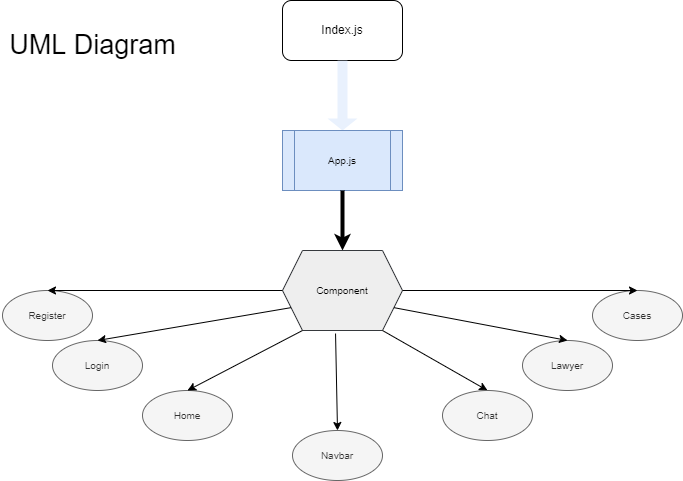

The diagram above was exported from draw.io. Its source (the exported page's mxGraphModel, read from the mxfile embedded in the PNG):
<mxGraphModel dx="868" dy="527" grid="1" gridSize="10" guides="1" tooltips="1" connect="1" arrows="1" fold="1" page="1" pageScale="1" pageWidth="827" pageHeight="1169" math="0" shadow="0">
  <root>
    <mxCell id="0" />
    <mxCell id="1" parent="0" />
    <mxCell id="erHXwFu6AMpfAxWGNQQb-1" value="Index.js" style="rounded=1;whiteSpace=wrap;html=1;" parent="1" vertex="1">
      <mxGeometry x="340" y="10" width="120" height="60" as="geometry" />
    </mxCell>
    <mxCell id="erHXwFu6AMpfAxWGNQQb-2" value="" style="shape=flexArrow;endArrow=classic;html=1;rounded=0;exitX=0.5;exitY=1;exitDx=0;exitDy=0;strokeWidth=0;endSize=4;startSize=7;fillColor=#dae8fc;strokeColor=none;fontSize=1;fontColor=default;opacity=60;" parent="1" source="erHXwFu6AMpfAxWGNQQb-1" edge="1">
      <mxGeometry width="50" height="50" relative="1" as="geometry">
        <mxPoint x="389" y="160" as="sourcePoint" />
        <mxPoint x="400" y="140" as="targetPoint" />
      </mxGeometry>
    </mxCell>
    <mxCell id="erHXwFu6AMpfAxWGNQQb-3" value="App.js" style="shape=process;whiteSpace=wrap;html=1;backgroundOutline=1;fontSize=5;fillColor=#dae8fc;strokeColor=#6c8ebf;" parent="1" vertex="1">
      <mxGeometry x="340" y="140" width="120" height="60" as="geometry" />
    </mxCell>
    <mxCell id="erHXwFu6AMpfAxWGNQQb-4" value="" style="endArrow=classic;html=1;rounded=0;fontSize=5;fontColor=default;startSize=7;endSize=4;strokeWidth=4;exitX=0.5;exitY=1;exitDx=0;exitDy=0;entryX=0.5;entryY=0;entryDx=0;entryDy=0;" parent="1" source="erHXwFu6AMpfAxWGNQQb-3" target="erHXwFu6AMpfAxWGNQQb-7" edge="1">
      <mxGeometry width="50" height="50" relative="1" as="geometry">
        <mxPoint x="390" y="260" as="sourcePoint" />
        <mxPoint x="240" y="240" as="targetPoint" />
      </mxGeometry>
    </mxCell>
    <mxCell id="erHXwFu6AMpfAxWGNQQb-7" value="Component" style="shape=hexagon;perimeter=hexagonPerimeter2;whiteSpace=wrap;html=1;fixedSize=1;fontSize=5;fillColor=#eeeeee;strokeColor=#36393d;" parent="1" vertex="1">
      <mxGeometry x="340" y="260" width="120" height="80" as="geometry" />
    </mxCell>
    <mxCell id="erHXwFu6AMpfAxWGNQQb-10" value="Register" style="ellipse;whiteSpace=wrap;html=1;fontSize=5;fontColor=#333333;fillColor=#f5f5f5;strokeColor=#666666;" parent="1" vertex="1">
      <mxGeometry x="60" y="300" width="90" height="50" as="geometry" />
    </mxCell>
    <mxCell id="erHXwFu6AMpfAxWGNQQb-14" value="Lawyer" style="ellipse;whiteSpace=wrap;html=1;fontSize=5;fontColor=#333333;fillColor=#f5f5f5;strokeColor=#666666;" parent="1" vertex="1">
      <mxGeometry x="580" y="350" width="90" height="50" as="geometry" />
    </mxCell>
    <mxCell id="erHXwFu6AMpfAxWGNQQb-17" value="Cases" style="ellipse;whiteSpace=wrap;html=1;fontSize=5;fontColor=#333333;fillColor=#f5f5f5;strokeColor=#666666;" parent="1" vertex="1">
      <mxGeometry x="650" y="300" width="90" height="50" as="geometry" />
    </mxCell>
    <mxCell id="erHXwFu6AMpfAxWGNQQb-22" value="&lt;font style=&quot;font-size: 27px;&quot;&gt;UML Diagram&lt;/font&gt;" style="text;html=1;align=center;verticalAlign=middle;resizable=0;points=[];autosize=1;strokeColor=none;fillColor=none;fontSize=27;fontColor=default;strokeWidth=4;" parent="1" vertex="1">
      <mxGeometry x="60" y="35" width="180" height="40" as="geometry" />
    </mxCell>
    <mxCell id="YvZOM6AcJoFrUnnauacA-1" value="" style="endArrow=classic;html=1;rounded=0;entryX=0.5;entryY=0;entryDx=0;entryDy=0;exitX=1;exitY=0.75;exitDx=0;exitDy=0;" parent="1" source="erHXwFu6AMpfAxWGNQQb-7" target="erHXwFu6AMpfAxWGNQQb-14" edge="1">
      <mxGeometry width="50" height="50" relative="1" as="geometry">
        <mxPoint x="390" y="300" as="sourcePoint" />
        <mxPoint x="440" y="250" as="targetPoint" />
      </mxGeometry>
    </mxCell>
    <mxCell id="YvZOM6AcJoFrUnnauacA-3" value="Home" style="ellipse;whiteSpace=wrap;html=1;fontSize=5;fontColor=#333333;fillColor=#f5f5f5;strokeColor=#666666;" parent="1" vertex="1">
      <mxGeometry x="200" y="400" width="90" height="50" as="geometry" />
    </mxCell>
    <mxCell id="YvZOM6AcJoFrUnnauacA-4" value="Login" style="ellipse;whiteSpace=wrap;html=1;fontSize=5;fontColor=#333333;fillColor=#f5f5f5;strokeColor=#666666;" parent="1" vertex="1">
      <mxGeometry x="110" y="350" width="90" height="50" as="geometry" />
    </mxCell>
    <mxCell id="YvZOM6AcJoFrUnnauacA-6" value="" style="endArrow=classic;html=1;rounded=0;entryX=0.5;entryY=0;entryDx=0;entryDy=0;" parent="1" target="YvZOM6AcJoFrUnnauacA-3" edge="1">
      <mxGeometry width="50" height="50" relative="1" as="geometry">
        <mxPoint x="360" y="340" as="sourcePoint" />
        <mxPoint x="440" y="250" as="targetPoint" />
      </mxGeometry>
    </mxCell>
    <mxCell id="YvZOM6AcJoFrUnnauacA-7" value="" style="endArrow=classic;html=1;rounded=0;entryX=0.5;entryY=0;entryDx=0;entryDy=0;exitX=0;exitY=0.75;exitDx=0;exitDy=0;" parent="1" source="erHXwFu6AMpfAxWGNQQb-7" target="YvZOM6AcJoFrUnnauacA-4" edge="1">
      <mxGeometry width="50" height="50" relative="1" as="geometry">
        <mxPoint x="390" y="300" as="sourcePoint" />
        <mxPoint x="440" y="250" as="targetPoint" />
      </mxGeometry>
    </mxCell>
    <mxCell id="YvZOM6AcJoFrUnnauacA-8" value="" style="endArrow=classic;html=1;rounded=0;fontSize=3;entryX=0.5;entryY=0;entryDx=0;entryDy=0;" parent="1" target="erHXwFu6AMpfAxWGNQQb-10" edge="1">
      <mxGeometry width="50" height="50" relative="1" as="geometry">
        <mxPoint x="340" y="300" as="sourcePoint" />
        <mxPoint x="440" y="250" as="targetPoint" />
      </mxGeometry>
    </mxCell>
    <mxCell id="YvZOM6AcJoFrUnnauacA-11" value="" style="endArrow=classic;html=1;rounded=0;fontSize=3;entryX=0.5;entryY=0;entryDx=0;entryDy=0;" parent="1" target="erHXwFu6AMpfAxWGNQQb-17" edge="1">
      <mxGeometry width="50" height="50" relative="1" as="geometry">
        <mxPoint x="460" y="300" as="sourcePoint" />
        <mxPoint x="730" y="230" as="targetPoint" />
      </mxGeometry>
    </mxCell>
    <mxCell id="YvZOM6AcJoFrUnnauacA-12" value="Navbar" style="ellipse;whiteSpace=wrap;html=1;fontSize=5;fontColor=#333333;fillColor=#f5f5f5;strokeColor=#666666;" parent="1" vertex="1">
      <mxGeometry x="350" y="440" width="90" height="50" as="geometry" />
    </mxCell>
    <mxCell id="YvZOM6AcJoFrUnnauacA-13" value="" style="endArrow=classic;html=1;rounded=0;entryX=0.5;entryY=0;entryDx=0;entryDy=0;exitX=0.442;exitY=1.038;exitDx=0;exitDy=0;exitPerimeter=0;" parent="1" source="erHXwFu6AMpfAxWGNQQb-7" target="YvZOM6AcJoFrUnnauacA-12" edge="1">
      <mxGeometry width="50" height="50" relative="1" as="geometry">
        <mxPoint x="360" y="340" as="sourcePoint" />
        <mxPoint x="440" y="250" as="targetPoint" />
      </mxGeometry>
    </mxCell>
    <mxCell id="6F5ZLzQ_JpIQyspSfBi5-3" value="" style="endArrow=classic;html=1;rounded=0;entryX=0.5;entryY=0;entryDx=0;entryDy=0;" edge="1" parent="1" target="6F5ZLzQ_JpIQyspSfBi5-4">
      <mxGeometry width="50" height="50" relative="1" as="geometry">
        <mxPoint x="440" y="340" as="sourcePoint" />
        <mxPoint x="530" y="400" as="targetPoint" />
      </mxGeometry>
    </mxCell>
    <mxCell id="6F5ZLzQ_JpIQyspSfBi5-4" value="Chat" style="ellipse;whiteSpace=wrap;html=1;fontSize=5;fontColor=#333333;fillColor=#f5f5f5;strokeColor=#666666;" vertex="1" parent="1">
      <mxGeometry x="500" y="400" width="90" height="50" as="geometry" />
    </mxCell>
  </root>
</mxGraphModel>